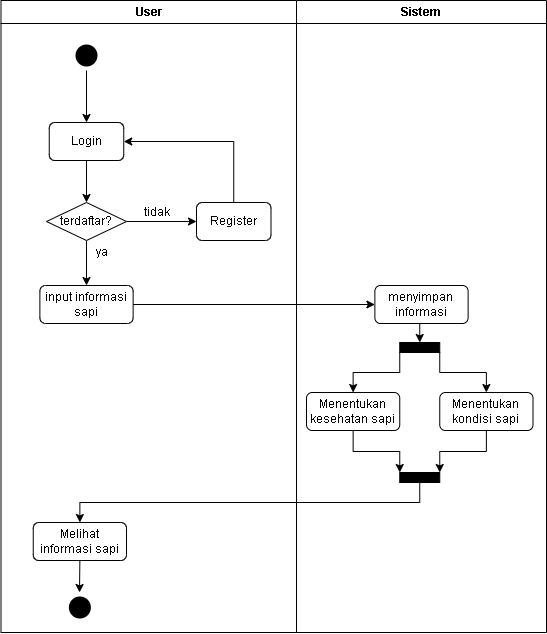

The diagram above was exported from draw.io. Its source (the exported page's mxGraphModel, read from the mxfile embedded in the PNG):
<mxGraphModel dx="1298" dy="614" grid="1" gridSize="10" guides="1" tooltips="1" connect="1" arrows="1" fold="1" page="1" pageScale="1" pageWidth="1169" pageHeight="826" background="none" math="0" shadow="0">
  <root>
    <mxCell id="0" />
    <mxCell id="1" parent="0" />
    <mxCell id="2" value="User" style="swimlane;whiteSpace=wrap" parent="1" vertex="1">
      <mxGeometry x="164.5" y="128" width="295.5" height="632" as="geometry" />
    </mxCell>
    <mxCell id="9g2hyAo5LvaBxDJnW7DG-42" style="edgeStyle=orthogonalEdgeStyle;rounded=0;orthogonalLoop=1;jettySize=auto;html=1;exitX=0.5;exitY=1;exitDx=0;exitDy=0;entryX=0.5;entryY=0;entryDx=0;entryDy=0;" edge="1" parent="2" source="5" target="9g2hyAo5LvaBxDJnW7DG-41">
      <mxGeometry relative="1" as="geometry" />
    </mxCell>
    <mxCell id="5" value="" style="ellipse;shape=startState;fillColor=#000000;strokeColor=none;" parent="2" vertex="1">
      <mxGeometry x="70.5" y="40" width="30" height="30" as="geometry" />
    </mxCell>
    <mxCell id="9g2hyAo5LvaBxDJnW7DG-44" style="edgeStyle=orthogonalEdgeStyle;rounded=0;orthogonalLoop=1;jettySize=auto;html=1;exitX=0.5;exitY=1;exitDx=0;exitDy=0;entryX=0.5;entryY=0;entryDx=0;entryDy=0;" edge="1" parent="2" source="9g2hyAo5LvaBxDJnW7DG-41" target="9g2hyAo5LvaBxDJnW7DG-43">
      <mxGeometry relative="1" as="geometry" />
    </mxCell>
    <mxCell id="9g2hyAo5LvaBxDJnW7DG-41" value="Login" style="rounded=1;whiteSpace=wrap;html=1;" vertex="1" parent="2">
      <mxGeometry x="48.25" y="122" width="74.5" height="38" as="geometry" />
    </mxCell>
    <mxCell id="9g2hyAo5LvaBxDJnW7DG-47" style="edgeStyle=orthogonalEdgeStyle;rounded=0;orthogonalLoop=1;jettySize=auto;html=1;exitX=1;exitY=0.5;exitDx=0;exitDy=0;entryX=0;entryY=0.5;entryDx=0;entryDy=0;" edge="1" parent="2" source="9g2hyAo5LvaBxDJnW7DG-43" target="9g2hyAo5LvaBxDJnW7DG-46">
      <mxGeometry relative="1" as="geometry" />
    </mxCell>
    <mxCell id="9g2hyAo5LvaBxDJnW7DG-51" style="edgeStyle=orthogonalEdgeStyle;rounded=0;orthogonalLoop=1;jettySize=auto;html=1;exitX=0.5;exitY=1;exitDx=0;exitDy=0;entryX=0.5;entryY=0;entryDx=0;entryDy=0;" edge="1" parent="2" source="9g2hyAo5LvaBxDJnW7DG-43" target="9g2hyAo5LvaBxDJnW7DG-50">
      <mxGeometry relative="1" as="geometry" />
    </mxCell>
    <mxCell id="9g2hyAo5LvaBxDJnW7DG-43" value="terdaftar?" style="rhombus;whiteSpace=wrap;html=1;" vertex="1" parent="2">
      <mxGeometry x="45.5" y="202" width="80" height="38" as="geometry" />
    </mxCell>
    <mxCell id="9g2hyAo5LvaBxDJnW7DG-49" style="edgeStyle=orthogonalEdgeStyle;rounded=0;orthogonalLoop=1;jettySize=auto;html=1;exitX=0.5;exitY=0;exitDx=0;exitDy=0;entryX=1;entryY=0.5;entryDx=0;entryDy=0;" edge="1" parent="2" source="9g2hyAo5LvaBxDJnW7DG-46" target="9g2hyAo5LvaBxDJnW7DG-41">
      <mxGeometry relative="1" as="geometry" />
    </mxCell>
    <mxCell id="9g2hyAo5LvaBxDJnW7DG-46" value="Register" style="rounded=1;whiteSpace=wrap;html=1;" vertex="1" parent="2">
      <mxGeometry x="195.5" y="202" width="74.5" height="38" as="geometry" />
    </mxCell>
    <mxCell id="9g2hyAo5LvaBxDJnW7DG-48" value="tidak" style="text;html=1;align=center;verticalAlign=middle;resizable=0;points=[];autosize=1;strokeColor=none;fillColor=none;" vertex="1" parent="2">
      <mxGeometry x="135.5" y="202" width="40" height="20" as="geometry" />
    </mxCell>
    <mxCell id="9g2hyAo5LvaBxDJnW7DG-50" value="input informasi sapi" style="rounded=1;whiteSpace=wrap;html=1;" vertex="1" parent="2">
      <mxGeometry x="38.88" y="285" width="93.25" height="38" as="geometry" />
    </mxCell>
    <mxCell id="9g2hyAo5LvaBxDJnW7DG-52" value="ya" style="text;html=1;align=center;verticalAlign=middle;resizable=0;points=[];autosize=1;strokeColor=none;fillColor=none;" vertex="1" parent="2">
      <mxGeometry x="85.5" y="242" width="30" height="20" as="geometry" />
    </mxCell>
    <mxCell id="9g2hyAo5LvaBxDJnW7DG-65" value="Melihat informasi sapi" style="rounded=1;whiteSpace=wrap;html=1;" vertex="1" parent="2">
      <mxGeometry x="32.25" y="522" width="93.25" height="38" as="geometry" />
    </mxCell>
    <mxCell id="9g2hyAo5LvaBxDJnW7DG-68" value="" style="ellipse;shape=startState;fillColor=#000000;strokeColor=none;perimeterSpacing=15;" vertex="1" parent="2">
      <mxGeometry x="63.870000000000005" y="592" width="30" height="30" as="geometry" />
    </mxCell>
    <mxCell id="3" value="Sistem" style="swimlane;whiteSpace=wrap" parent="1" vertex="1">
      <mxGeometry x="460" y="128" width="250" height="632" as="geometry" />
    </mxCell>
    <mxCell id="9g2hyAo5LvaBxDJnW7DG-57" style="edgeStyle=orthogonalEdgeStyle;rounded=0;orthogonalLoop=1;jettySize=auto;html=1;exitX=0.5;exitY=1;exitDx=0;exitDy=0;entryX=0.5;entryY=0;entryDx=0;entryDy=0;" edge="1" parent="3" source="9g2hyAo5LvaBxDJnW7DG-53" target="9g2hyAo5LvaBxDJnW7DG-56">
      <mxGeometry relative="1" as="geometry" />
    </mxCell>
    <mxCell id="9g2hyAo5LvaBxDJnW7DG-53" value="menyimpan informasi" style="rounded=1;whiteSpace=wrap;html=1;" vertex="1" parent="3">
      <mxGeometry x="78.37" y="285" width="93.25" height="38" as="geometry" />
    </mxCell>
    <mxCell id="9g2hyAo5LvaBxDJnW7DG-62" style="edgeStyle=orthogonalEdgeStyle;rounded=0;orthogonalLoop=1;jettySize=auto;html=1;exitX=0.5;exitY=1;exitDx=0;exitDy=0;entryX=0;entryY=0;entryDx=0;entryDy=0;" edge="1" parent="3" source="9g2hyAo5LvaBxDJnW7DG-55" target="9g2hyAo5LvaBxDJnW7DG-61">
      <mxGeometry relative="1" as="geometry" />
    </mxCell>
    <mxCell id="9g2hyAo5LvaBxDJnW7DG-55" value="Menentukan kesehatan sapi" style="rounded=1;whiteSpace=wrap;html=1;" vertex="1" parent="3">
      <mxGeometry x="10" y="392" width="93.25" height="38" as="geometry" />
    </mxCell>
    <mxCell id="9g2hyAo5LvaBxDJnW7DG-58" style="edgeStyle=orthogonalEdgeStyle;rounded=0;orthogonalLoop=1;jettySize=auto;html=1;exitX=0;exitY=1;exitDx=0;exitDy=0;entryX=0.5;entryY=0;entryDx=0;entryDy=0;" edge="1" parent="3" source="9g2hyAo5LvaBxDJnW7DG-56" target="9g2hyAo5LvaBxDJnW7DG-55">
      <mxGeometry relative="1" as="geometry" />
    </mxCell>
    <mxCell id="9g2hyAo5LvaBxDJnW7DG-60" style="edgeStyle=orthogonalEdgeStyle;rounded=0;orthogonalLoop=1;jettySize=auto;html=1;exitX=1;exitY=1;exitDx=0;exitDy=0;entryX=0.5;entryY=0;entryDx=0;entryDy=0;" edge="1" parent="3" source="9g2hyAo5LvaBxDJnW7DG-56" target="9g2hyAo5LvaBxDJnW7DG-59">
      <mxGeometry relative="1" as="geometry" />
    </mxCell>
    <mxCell id="9g2hyAo5LvaBxDJnW7DG-56" value="" style="rounded=0;whiteSpace=wrap;html=1;fillColor=#000000;" vertex="1" parent="3">
      <mxGeometry x="103.25" y="342" width="40" height="10" as="geometry" />
    </mxCell>
    <mxCell id="9g2hyAo5LvaBxDJnW7DG-63" style="edgeStyle=orthogonalEdgeStyle;rounded=0;orthogonalLoop=1;jettySize=auto;html=1;exitX=0.5;exitY=1;exitDx=0;exitDy=0;entryX=1;entryY=0;entryDx=0;entryDy=0;" edge="1" parent="3" source="9g2hyAo5LvaBxDJnW7DG-59" target="9g2hyAo5LvaBxDJnW7DG-61">
      <mxGeometry relative="1" as="geometry" />
    </mxCell>
    <mxCell id="9g2hyAo5LvaBxDJnW7DG-59" value="Menentukan kondisi sapi" style="rounded=1;whiteSpace=wrap;html=1;" vertex="1" parent="3">
      <mxGeometry x="143.25" y="392" width="93.25" height="38" as="geometry" />
    </mxCell>
    <mxCell id="9g2hyAo5LvaBxDJnW7DG-61" value="" style="rounded=0;whiteSpace=wrap;html=1;fillColor=#000000;" vertex="1" parent="3">
      <mxGeometry x="103.25" y="472" width="40" height="10" as="geometry" />
    </mxCell>
    <mxCell id="9g2hyAo5LvaBxDJnW7DG-54" style="edgeStyle=orthogonalEdgeStyle;rounded=0;orthogonalLoop=1;jettySize=auto;html=1;exitX=1;exitY=0.5;exitDx=0;exitDy=0;entryX=0;entryY=0.5;entryDx=0;entryDy=0;" edge="1" parent="1" source="9g2hyAo5LvaBxDJnW7DG-50" target="9g2hyAo5LvaBxDJnW7DG-53">
      <mxGeometry relative="1" as="geometry" />
    </mxCell>
    <mxCell id="9g2hyAo5LvaBxDJnW7DG-66" style="edgeStyle=orthogonalEdgeStyle;rounded=0;orthogonalLoop=1;jettySize=auto;html=1;exitX=0.5;exitY=1;exitDx=0;exitDy=0;entryX=0.5;entryY=0;entryDx=0;entryDy=0;" edge="1" parent="1" source="9g2hyAo5LvaBxDJnW7DG-61" target="9g2hyAo5LvaBxDJnW7DG-65">
      <mxGeometry relative="1" as="geometry" />
    </mxCell>
    <mxCell id="9g2hyAo5LvaBxDJnW7DG-67" style="edgeStyle=orthogonalEdgeStyle;rounded=0;orthogonalLoop=1;jettySize=auto;html=1;exitX=0.5;exitY=1;exitDx=0;exitDy=0;" edge="1" parent="1" source="9g2hyAo5LvaBxDJnW7DG-65">
      <mxGeometry relative="1" as="geometry">
        <mxPoint x="243" y="720" as="targetPoint" />
      </mxGeometry>
    </mxCell>
  </root>
</mxGraphModel>